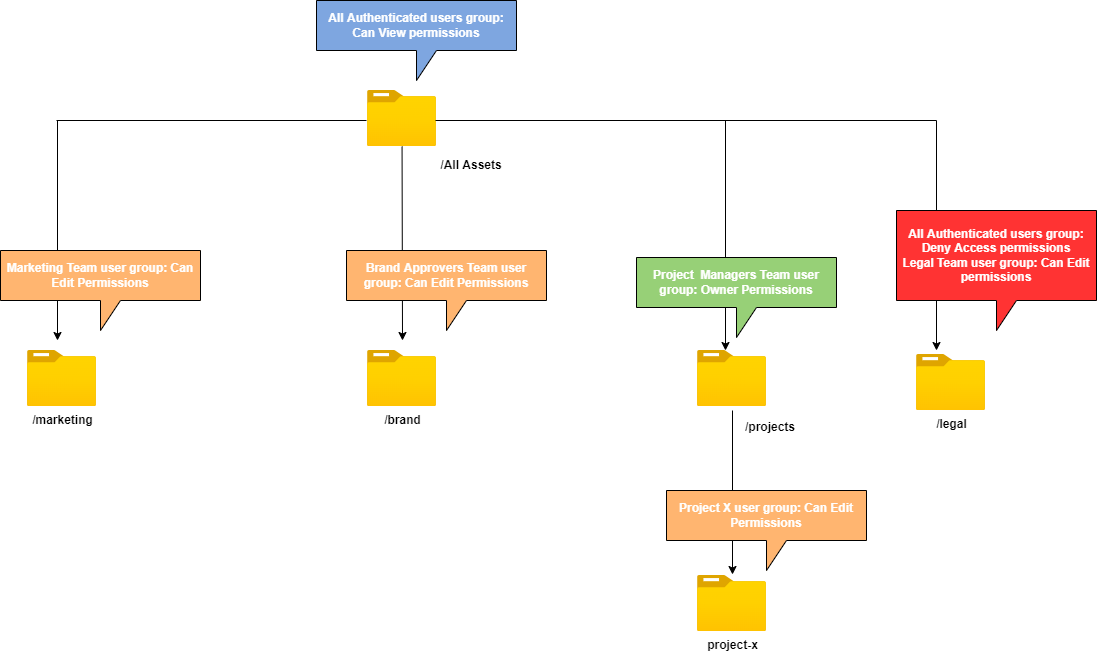

The diagram above was exported from draw.io. Its source (the exported page's mxGraphModel, read from the mxfile embedded in the PNG):
<mxGraphModel dx="2192" dy="521" grid="1" gridSize="10" guides="1" tooltips="1" connect="1" arrows="1" fold="1" page="1" pageScale="1" pageWidth="850" pageHeight="1100" math="0" shadow="0">
  <root>
    <mxCell id="0" />
    <mxCell id="1" parent="0" />
    <mxCell id="v_mN4jlKNJ0YocSK76FC-1" value="" style="aspect=fixed;html=1;points=[];align=center;image;fontSize=12;image=img/lib/azure2/general/Folder_Blank.svg;" vertex="1" parent="1">
      <mxGeometry x="301" y="110" width="69" height="56.00000000000001" as="geometry" />
    </mxCell>
    <mxCell id="v_mN4jlKNJ0YocSK76FC-2" value="&lt;b&gt;/marketing&lt;/b&gt;" style="aspect=fixed;html=1;points=[];align=center;image;fontSize=12;image=img/lib/azure2/general/Folder_Blank.svg;" vertex="1" parent="1">
      <mxGeometry x="-39" y="370" width="69" height="56.00000000000001" as="geometry" />
    </mxCell>
    <mxCell id="v_mN4jlKNJ0YocSK76FC-3" value="&lt;b&gt;/brand&lt;br&gt;&lt;/b&gt;" style="aspect=fixed;html=1;points=[];align=center;image;fontSize=12;image=img/lib/azure2/general/Folder_Blank.svg;" vertex="1" parent="1">
      <mxGeometry x="301" y="370" width="69" height="56.00000000000001" as="geometry" />
    </mxCell>
    <mxCell id="v_mN4jlKNJ0YocSK76FC-4" value="" style="aspect=fixed;html=1;points=[];align=center;image;fontSize=12;image=img/lib/azure2/general/Folder_Blank.svg;" vertex="1" parent="1">
      <mxGeometry x="631" y="370" width="69" height="56.00000000000001" as="geometry" />
    </mxCell>
    <mxCell id="v_mN4jlKNJ0YocSK76FC-5" value="&lt;b&gt;project-x&lt;/b&gt;" style="aspect=fixed;html=1;points=[];align=center;image;fontSize=12;image=img/lib/azure2/general/Folder_Blank.svg;" vertex="1" parent="1">
      <mxGeometry x="631" y="595" width="69" height="56.00000000000001" as="geometry" />
    </mxCell>
    <mxCell id="v_mN4jlKNJ0YocSK76FC-6" value="" style="endArrow=none;html=1;rounded=0;" edge="1" parent="1">
      <mxGeometry width="50" height="50" relative="1" as="geometry">
        <mxPoint x="-10" y="140" as="sourcePoint" />
        <mxPoint x="300" y="140" as="targetPoint" />
      </mxGeometry>
    </mxCell>
    <mxCell id="v_mN4jlKNJ0YocSK76FC-7" value="" style="endArrow=none;html=1;rounded=0;" edge="1" parent="1">
      <mxGeometry width="50" height="50" relative="1" as="geometry">
        <mxPoint x="369" y="140" as="sourcePoint" />
        <mxPoint x="870" y="140" as="targetPoint" />
      </mxGeometry>
    </mxCell>
    <mxCell id="v_mN4jlKNJ0YocSK76FC-8" value="" style="endArrow=classic;html=1;rounded=0;" edge="1" parent="1">
      <mxGeometry width="50" height="50" relative="1" as="geometry">
        <mxPoint x="-9" y="140" as="sourcePoint" />
        <mxPoint x="-9" y="360" as="targetPoint" />
      </mxGeometry>
    </mxCell>
    <mxCell id="v_mN4jlKNJ0YocSK76FC-9" value="" style="endArrow=classic;html=1;rounded=0;" edge="1" parent="1">
      <mxGeometry width="50" height="50" relative="1" as="geometry">
        <mxPoint x="659" y="140" as="sourcePoint" />
        <mxPoint x="659" y="370" as="targetPoint" />
      </mxGeometry>
    </mxCell>
    <mxCell id="v_mN4jlKNJ0YocSK76FC-10" value="" style="endArrow=classic;html=1;rounded=0;" edge="1" parent="1" source="v_mN4jlKNJ0YocSK76FC-1">
      <mxGeometry width="50" height="50" relative="1" as="geometry">
        <mxPoint x="400" y="330" as="sourcePoint" />
        <mxPoint x="336" y="360" as="targetPoint" />
      </mxGeometry>
    </mxCell>
    <mxCell id="v_mN4jlKNJ0YocSK76FC-11" value="&lt;b&gt;/All Assets&lt;/b&gt;" style="text;html=1;strokeColor=none;fillColor=none;align=center;verticalAlign=middle;whiteSpace=wrap;rounded=0;" vertex="1" parent="1">
      <mxGeometry x="370" y="170" width="70" height="30" as="geometry" />
    </mxCell>
    <mxCell id="v_mN4jlKNJ0YocSK76FC-12" value="" style="endArrow=classic;html=1;rounded=0;" edge="1" parent="1">
      <mxGeometry width="50" height="50" relative="1" as="geometry">
        <mxPoint x="666" y="430" as="sourcePoint" />
        <mxPoint x="666" y="594" as="targetPoint" />
      </mxGeometry>
    </mxCell>
    <mxCell id="v_mN4jlKNJ0YocSK76FC-14" value="&lt;b&gt;/projects&lt;/b&gt;" style="text;html=1;strokeColor=none;fillColor=none;align=center;verticalAlign=middle;whiteSpace=wrap;rounded=0;" vertex="1" parent="1">
      <mxGeometry x="674" y="432" width="60" height="30" as="geometry" />
    </mxCell>
    <mxCell id="v_mN4jlKNJ0YocSK76FC-21" value="&lt;b&gt;&lt;font color=&quot;#ffffff&quot;&gt;All Authenticated users group: Can View permissions&lt;/font&gt;&lt;/b&gt;" style="shape=callout;whiteSpace=wrap;html=1;perimeter=calloutPerimeter;fillColor=#7EA6E0;" vertex="1" parent="1">
      <mxGeometry x="250" y="20" width="200" height="80" as="geometry" />
    </mxCell>
    <mxCell id="v_mN4jlKNJ0YocSK76FC-22" value="&lt;b&gt;&lt;font color=&quot;#ffffff&quot;&gt;Marketing Team user group: Can Edit Permissions&lt;/font&gt;&lt;/b&gt;" style="shape=callout;whiteSpace=wrap;html=1;perimeter=calloutPerimeter;fillColor=#FFB570;" vertex="1" parent="1">
      <mxGeometry x="-66" y="270" width="200" height="80" as="geometry" />
    </mxCell>
    <mxCell id="v_mN4jlKNJ0YocSK76FC-23" value="&lt;b&gt;&lt;font color=&quot;#ffffff&quot;&gt;Brand Approvers Team user group: Can Edit Permissions&lt;/font&gt;&lt;/b&gt;" style="shape=callout;whiteSpace=wrap;html=1;perimeter=calloutPerimeter;fillColor=#FFB570;" vertex="1" parent="1">
      <mxGeometry x="280" y="270" width="200" height="80" as="geometry" />
    </mxCell>
    <mxCell id="v_mN4jlKNJ0YocSK76FC-25" value="&lt;b&gt;&lt;font color=&quot;#ffffff&quot;&gt;Project&amp;nbsp; Managers Team user group: Owner Permissions&lt;/font&gt;&lt;/b&gt;" style="shape=callout;whiteSpace=wrap;html=1;perimeter=calloutPerimeter;fillColor=#97D077;" vertex="1" parent="1">
      <mxGeometry x="570" y="277" width="200" height="80" as="geometry" />
    </mxCell>
    <mxCell id="v_mN4jlKNJ0YocSK76FC-26" value="&lt;b&gt;&lt;font color=&quot;#ffffff&quot;&gt;Project X user group: Can Edit Permissions&lt;/font&gt;&lt;/b&gt;" style="shape=callout;whiteSpace=wrap;html=1;perimeter=calloutPerimeter;fillColor=#FFB570;" vertex="1" parent="1">
      <mxGeometry x="600" y="510" width="200" height="80" as="geometry" />
    </mxCell>
    <mxCell id="v_mN4jlKNJ0YocSK76FC-30" value="" style="endArrow=classic;html=1;rounded=0;" edge="1" parent="1">
      <mxGeometry width="50" height="50" relative="1" as="geometry">
        <mxPoint x="870" y="140" as="sourcePoint" />
        <mxPoint x="870" y="370" as="targetPoint" />
      </mxGeometry>
    </mxCell>
    <mxCell id="v_mN4jlKNJ0YocSK76FC-31" value="&lt;b&gt;&lt;font color=&quot;#ffffff&quot;&gt;All Authenticated users group: Deny Access permissions&lt;br&gt;Legal Team user group: Can Edit permissions&lt;br&gt;&lt;/font&gt;&lt;/b&gt;" style="shape=callout;whiteSpace=wrap;html=1;perimeter=calloutPerimeter;fillColor=#FF3333;" vertex="1" parent="1">
      <mxGeometry x="830" y="230" width="200" height="120" as="geometry" />
    </mxCell>
    <mxCell id="v_mN4jlKNJ0YocSK76FC-32" value="&lt;b&gt;/legal&lt;/b&gt;" style="aspect=fixed;html=1;points=[];align=center;image;fontSize=12;image=img/lib/azure2/general/Folder_Blank.svg;" vertex="1" parent="1">
      <mxGeometry x="850" y="374" width="69" height="56.00000000000001" as="geometry" />
    </mxCell>
  </root>
</mxGraphModel>